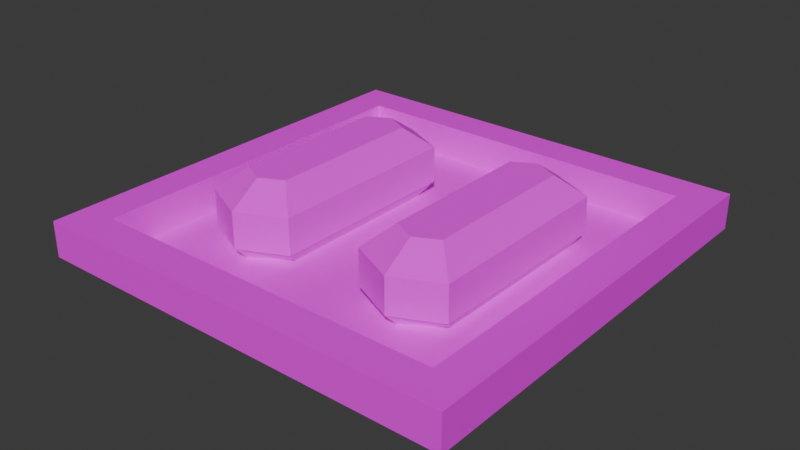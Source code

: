 # Source: TrayWithBread.blend  (saved by Blender 5.0.118; exported with 4.5.12 LTS)
import bpy
from mathutils import Matrix  # noqa: F401  (used for matrix-valued properties, if any)

bpy.ops.wm.read_factory_settings(use_empty=True)
scene = bpy.context.scene
scene.name = 'Scene'

# ---- images (referenced by path relative to the original .blend; pixels are not part of the script)
import os
ASSET_DIR = os.environ.get("B2B_ASSET_DIR", "")  # directory of the original .blend (textures are referenced by path, not embedded)
HERE = os.path.dirname(os.path.abspath(__file__))  # packed textures are extracted next to this script under _unpacked/

def load_image(name, relpath, width, height, colorspace="sRGB"):
    """Load a texture the original file referenced (path relative to the .blend, or extracted next to this script)."""
    p = next((c for c in (os.path.join(HERE, relpath), os.path.join(ASSET_DIR, relpath)) if relpath and os.path.exists(c)), "")
    if p:
        img = bpy.data.images.load(p, check_existing=True)
        img.name = name
    else:  # same state as the original file: an image datablock whose file is absent (Cycles renders it pink)
        img = bpy.data.images.new(name, width, height)
        img.source = "FILE"
        img.filepath = "//" + (relpath or name)
    img.colorspace_settings.name = colorspace
    return img
img_bread = load_image('Bread', 'Bread.png', 1024, 1024, 'sRGB')
img_tray = load_image('Tray', 'Tray.png', 1024, 1024, 'sRGB')

# ---- materials (node trees are filled in below, after node groups)
mat_bread = bpy.data.materials.new('Bread')
mat_tray = bpy.data.materials.new('Tray')

# ---- material node trees
mat_bread.use_nodes = True; mat_bread.node_tree.nodes.clear()
_N = mat_bread.node_tree.nodes; _L = mat_bread.node_tree.links
n0 = _N.new('ShaderNodeBsdfPrincipled'); n0.name = 'Principled BSDF'; n0.location = (-200, 100)
n0.inputs[2].default_value = 1.0
n1 = _N.new('ShaderNodeOutputMaterial'); n1.name = 'Material Output'; n1.location = (200, 100)
n2 = _N.new('ShaderNodeTexImage'); n2.name = 'Image Texture'; n2.location = (-490, 75)
n2.image = img_bread
n2.interpolation = 'Closest'
_L.new(n0.outputs[0], n1.inputs[0])
_L.new(n2.outputs[0], n0.inputs[0])
n1.is_active_output = True
mat_tray.use_nodes = True; mat_tray.node_tree.nodes.clear()
_N = mat_tray.node_tree.nodes; _L = mat_tray.node_tree.links
n0 = _N.new('ShaderNodeBsdfPrincipled'); n0.name = 'Principled BSDF'; n0.location = (-200, 100)
n1 = _N.new('ShaderNodeOutputMaterial'); n1.name = 'Material Output'; n1.location = (200, 100)
n2 = _N.new('ShaderNodeTexImage'); n2.name = 'Image Texture'; n2.location = (-490, 75)
n2.image = img_tray
n2.interpolation = 'Closest'
_L.new(n0.outputs[0], n1.inputs[0])
_L.new(n2.outputs[0], n0.inputs[0])
n1.is_active_output = True

# ---- world
world_world = bpy.data.worlds.new('World'); scene.world = world_world
world_world.use_nodes = True; world_world.node_tree.nodes.clear()
_N = world_world.node_tree.nodes; _L = world_world.node_tree.links
n0 = _N.new('ShaderNodeOutputWorld'); n0.name = 'World Output'; n0.location = (300, 300)
n1 = _N.new('ShaderNodeBackground'); n1.name = 'Background'; n1.location = (10, 300)
n1.inputs[0].default_value = (0.05088, 0.05088, 0.05088, 1.0)
_L.new(n1.outputs[0], n0.inputs[0])
n0.is_active_output = True
world_world.color = (0.05088, 0.05088, 0.05088)
world_world.sun_shadow_jitter_overblur = 0.0

# ---- meshes
me_bread = bpy.data.meshes.new('Bread')
me_bread.from_pydata([(0.0, 0.1511, 0.0), (-0.05149, 0.1178, 0.0), (-0.05149, -0.1178, 0.0), (0.0, -0.1511, 0.0), (0.05149, -0.1178, 0.0), (0.05149, 0.1178, 0.0), (0.0, 0.1705, 0.02), (-0.06495, 0.14, 0.02), (-0.06495, -0.14, 0.02), (0.0, -0.1705, 0.02), (0.06495, -0.14, 0.02), (0.06495, 0.14, 0.02), (0.0643, 0.14, 0.07), (0.0643, -0.14, 0.07), (0.0, -0.1705, 0.07), (-0.0643, -0.14, 0.07), (-0.0643, 0.14, 0.07), (0.0, 0.1705, 0.07), (0.03215, 0.11, 0.1), (0.03215, -0.11, 0.1), (0.0, -0.1265, 0.1), (-0.03215, -0.11, 0.1), (-0.03215, 0.11, 0.1), (0.0, 0.1265, 0.1)], [], [(5, 11, 10, 4), (3, 9, 8, 2), (1, 7, 6, 0), (0, 6, 11, 5), (4, 10, 9, 3), (2, 8, 7, 1), (11, 12, 13, 10), (10, 13, 14, 9), (7, 16, 17, 6), (1, 0, 5, 4, 3, 2), (8, 15, 16, 7), (9, 14, 15, 8), (6, 17, 12, 11), (16, 22, 23, 17), (14, 20, 21, 15), (17, 23, 18, 12), (12, 18, 19, 13), (15, 21, 22, 16), (13, 19, 20, 14), (23, 22, 21, 20, 19, 18)])
_uv = me_bread.uv_layers.new(name='UVMap')
_uv.uv.foreach_set('vector', [0.5632, 0.6543, 0.6106, 0.6028, 0.01321, 0.6028, 0.06061, 0.6543, 0.02644, 0.8163, 0.08332, 0.8337, 0.08295, 0.6807, 0.01321, 0.6861, 0.3243, 0.9813, 0.3941, 0.9868, 0.3944, 0.8337, 0.3375, 0.8512, 0.3375, 0.8163, 0.3944, 0.8337, 0.3941, 0.6807, 0.3243, 0.6861, 0.01321, 0.9813, 0.08295, 0.9868, 0.08332, 0.8337, 0.02644, 0.8512, 0.06061, 0.01321, 0.01321, 0.06465, 0.6106, 0.06465, 0.5632, 0.01321, 0.6106, 0.6028, 0.6106, 0.4961, 0.01321, 0.4961, 0.01321, 0.6028, 0.08295, 0.9868, 0.1896, 0.9857, 0.19, 0.8337, 0.08332, 0.8337, 0.3941, 0.9868, 0.5007, 0.9857, 0.5011, 0.8337, 0.3944, 0.8337, 0.637, 0.5869, 0.7469, 0.6579, 0.8567, 0.5869, 0.8567, 0.08428, 0.7469, 0.01321, 0.637, 0.08428, 0.01321, 0.06465, 0.01321, 0.1713, 0.6106, 0.1713, 0.6106, 0.06465, 0.08332, 0.8337, 0.19, 0.8337, 0.1896, 0.6818, 0.08295, 0.6807, 0.3944, 0.8337, 0.5011, 0.8337, 0.5007, 0.6818, 0.3941, 0.6807, 0.5007, 0.9857, 0.609, 0.9515, 0.6073, 0.8744, 0.5011, 0.8337, 0.19, 0.8337, 0.2962, 0.793, 0.2979, 0.716, 0.1896, 0.6818, 0.5011, 0.8337, 0.6073, 0.793, 0.609, 0.716, 0.5007, 0.6818, 0.6106, 0.4961, 0.5466, 0.4023, 0.07722, 0.4023, 0.01321, 0.4961, 0.01321, 0.1713, 0.07722, 0.2651, 0.5466, 0.2651, 0.6106, 0.1713, 0.1896, 0.9857, 0.2979, 0.9515, 0.2962, 0.8744, 0.19, 0.8337, 0.5818, 0.3337, 0.5466, 0.2651, 0.07722, 0.2651, 0.04203, 0.3337, 0.07722, 0.4023, 0.5466, 0.4023])
me_bread.materials.append(mat_bread)
me_bread.update()
me_cube = bpy.data.meshes.new('Cube')
me_cube.from_pydata([(-0.25, -0.25, 7.451e-09), (-0.25, -0.25, 0.05), (-0.25, 0.25, 7.451e-09), (-0.25, 0.25, 0.05), (0.25, -0.25, 7.451e-09), (0.25, -0.25, 0.05), (0.25, 0.25, 7.451e-09), (0.25, 0.25, 0.05), (-0.3, -0.3, 0.05), (-0.3, 0.3, 0.05), (0.3, 0.3, 0.05), (0.3, -0.3, 0.05), (-0.3, 0.3, 0.1), (-0.25, 0.25, 0.1), (-0.25, -0.25, 0.1), (0.25, 0.25, 0.1), (0.3, 0.3, 0.1), (0.25, -0.25, 0.1), (-0.3, -0.3, 0.1), (0.3, -0.3, 0.1)], [], [(5, 1, 14, 17), (1, 3, 13, 14), (4, 11, 8, 0), (2, 6, 4, 0), (7, 3, 1, 5), (6, 2, 9, 10), (6, 10, 11, 4), (10, 9, 12, 16), (7, 5, 17, 15), (15, 17, 19, 16), (13, 15, 16, 12), (14, 13, 12, 18), (17, 14, 18, 19), (11, 10, 16, 19), (3, 7, 15, 13), (9, 8, 18, 12), (8, 11, 19, 18), (2, 0, 8, 9)])
_uv = me_cube.uv_layers.new(name='UVMap')
_uv.uv.foreach_set('vector', [0.5, 0.1532, 0.1532, 0.1532, 0.1532, 0.1185, 0.5, 0.1185, 0.1532, 0.1532, 0.1532, 0.5, 0.1185, 0.5, 0.1185, 0.1532, 0.5, 8.083e-05, 0.5347, 0.04913, 0.1185, 0.04913, 0.1532, 8.083e-05, 0.1532, 0.6531, 0.5, 0.6531, 0.5, 0.9999, 0.1532, 0.9999, 0.5, 0.5, 0.1532, 0.5, 0.1532, 0.1532, 0.5, 0.1532, 0.5, 0.6531, 0.1532, 0.6531, 0.1185, 0.604, 0.5347, 0.604, 0.6531, 0.5, 0.604, 0.5347, 0.604, 0.1185, 0.6531, 0.1532, 0.5347, 0.604, 0.1185, 0.604, 0.1185, 0.5694, 0.5347, 0.5694, 0.5, 0.5, 0.5, 0.1532, 0.5347, 0.1532, 0.5347, 0.5, 0.5347, 0.5, 0.5347, 0.1532, 0.5694, 0.1185, 0.5694, 0.5347, 0.1532, 0.5347, 0.5, 0.5347, 0.5347, 0.5694, 0.1185, 0.5694, 0.1185, 0.1532, 0.1185, 0.5, 0.08381, 0.5347, 0.08381, 0.1185, 0.5, 0.1185, 0.1532, 0.1185, 0.1185, 0.08381, 0.5347, 0.08381, 0.604, 0.1185, 0.604, 0.5347, 0.5694, 0.5347, 0.5694, 0.1185, 0.1532, 0.5, 0.5, 0.5, 0.5, 0.5347, 0.1532, 0.5347, 0.04913, 0.5347, 0.04913, 0.1185, 0.08381, 0.1185, 0.08381, 0.5347, 0.1185, 0.04913, 0.5347, 0.04913, 0.5347, 0.08381, 0.1185, 0.08381, 8.079e-05, 0.5, 8.081e-05, 0.1532, 0.04913, 0.1185, 0.04913, 0.5347])
me_cube.materials.append(mat_tray)
me_cube.update()
me_bread_001 = bpy.data.meshes.new('Bread.001')
me_bread_001.from_pydata([(0.0, 0.1511, 0.0), (-0.05149, 0.1178, 0.0), (-0.05149, -0.1178, 0.0), (0.0, -0.1511, 0.0), (0.05149, -0.1178, 0.0), (0.05149, 0.1178, 0.0), (0.0, 0.1705, 0.02), (-0.06495, 0.14, 0.02), (-0.06495, -0.14, 0.02), (0.0, -0.1705, 0.02), (0.06495, -0.14, 0.02), (0.06495, 0.14, 0.02), (0.0643, 0.14, 0.07), (0.0643, -0.14, 0.07), (0.0, -0.1705, 0.07), (-0.0643, -0.14, 0.07), (-0.0643, 0.14, 0.07), (0.0, 0.1705, 0.07), (0.03215, 0.11, 0.1), (0.03215, -0.11, 0.1), (0.0, -0.1265, 0.1), (-0.03215, -0.11, 0.1), (-0.03215, 0.11, 0.1), (0.0, 0.1265, 0.1)], [], [(5, 11, 10, 4), (3, 9, 8, 2), (1, 7, 6, 0), (0, 6, 11, 5), (4, 10, 9, 3), (2, 8, 7, 1), (11, 12, 13, 10), (10, 13, 14, 9), (7, 16, 17, 6), (1, 0, 5, 4, 3, 2), (8, 15, 16, 7), (9, 14, 15, 8), (6, 17, 12, 11), (16, 22, 23, 17), (14, 20, 21, 15), (17, 23, 18, 12), (12, 18, 19, 13), (15, 21, 22, 16), (13, 19, 20, 14), (23, 22, 21, 20, 19, 18)])
_uv = me_bread_001.uv_layers.new(name='UVMap')
_uv.uv.foreach_set('vector', [0.5632, 0.6543, 0.6106, 0.6028, 0.01321, 0.6028, 0.06061, 0.6543, 0.02644, 0.8163, 0.08332, 0.8337, 0.08295, 0.6807, 0.01321, 0.6861, 0.3243, 0.9813, 0.3941, 0.9868, 0.3944, 0.8337, 0.3375, 0.8512, 0.3375, 0.8163, 0.3944, 0.8337, 0.3941, 0.6807, 0.3243, 0.6861, 0.01321, 0.9813, 0.08295, 0.9868, 0.08332, 0.8337, 0.02644, 0.8512, 0.06061, 0.01321, 0.01321, 0.06465, 0.6106, 0.06465, 0.5632, 0.01321, 0.6106, 0.6028, 0.6106, 0.4961, 0.01321, 0.4961, 0.01321, 0.6028, 0.08295, 0.9868, 0.1896, 0.9857, 0.19, 0.8337, 0.08332, 0.8337, 0.3941, 0.9868, 0.5007, 0.9857, 0.5011, 0.8337, 0.3944, 0.8337, 0.637, 0.5869, 0.7469, 0.6579, 0.8567, 0.5869, 0.8567, 0.08428, 0.7469, 0.01321, 0.637, 0.08428, 0.01321, 0.06465, 0.01321, 0.1713, 0.6106, 0.1713, 0.6106, 0.06465, 0.08332, 0.8337, 0.19, 0.8337, 0.1896, 0.6818, 0.08295, 0.6807, 0.3944, 0.8337, 0.5011, 0.8337, 0.5007, 0.6818, 0.3941, 0.6807, 0.5007, 0.9857, 0.609, 0.9515, 0.6073, 0.8744, 0.5011, 0.8337, 0.19, 0.8337, 0.2962, 0.793, 0.2979, 0.716, 0.1896, 0.6818, 0.5011, 0.8337, 0.6073, 0.793, 0.609, 0.716, 0.5007, 0.6818, 0.6106, 0.4961, 0.5466, 0.4023, 0.07722, 0.4023, 0.01321, 0.4961, 0.01321, 0.1713, 0.07722, 0.2651, 0.5466, 0.2651, 0.6106, 0.1713, 0.1896, 0.9857, 0.2979, 0.9515, 0.2962, 0.8744, 0.19, 0.8337, 0.5818, 0.3337, 0.5466, 0.2651, 0.07722, 0.2651, 0.04203, 0.3337, 0.07722, 0.4023, 0.5466, 0.4023])
me_bread_001.materials.append(mat_bread)
me_bread_001.update()

# ---- objects
ob_bread = bpy.data.objects.new('Bread', me_bread)
ob_tray = bpy.data.objects.new('Tray', me_cube)
ob_bread_001 = bpy.data.objects.new('Bread.001', me_bread_001)

# ---- transforms, parenting, visibility, modifiers, constraints
ob_bread.location = (-0.12, 0.0, 0.05)
ob_tray.location = (0.0, 0.0, 0.0)
ob_bread_001.location = (0.12, 0.0, 0.05)

# ---- collection membership
scene.collection.objects.link(ob_bread)
scene.collection.objects.link(ob_tray)
scene.collection.objects.link(ob_bread_001)

# ---- scene / render settings (as saved in the file)
scene.frame_start = 1; scene.frame_end = 250; scene.frame_set(1)
scene.render.engine = 'BLENDER_EEVEE_NEXT'
scene.render.bake_bias = 0.0
scene.render.bake_samples = 0
bpy.context.view_layer.update()

# ---- added for rendering (the .blend has no active camera and no usable light): camera, sun
cam_auto = bpy.data.cameras.new('AutoCamera')
cam_auto.lens = 50.0
cam_auto.sensor_width = 36.0
cam_auto.clip_end = 1000.0
ob_auto_camera = bpy.data.objects.new('AutoCamera', cam_auto)
scene.collection.objects.link(ob_auto_camera)
ob_auto_camera.location = (0.797252, -0.956702, 0.712801)
ob_auto_camera.rotation_euler = (1.09748, -7.21219e-08, 0.694738)
scene.camera = ob_auto_camera
light_auto_sun = bpy.data.lights.new('AutoSun', 'SUN')
light_auto_sun.energy = 3.0
light_auto_sun.angle = 0.0523599
ob_auto_sun = bpy.data.objects.new('AutoSun', light_auto_sun)
scene.collection.objects.link(ob_auto_sun)
ob_auto_sun.rotation_euler = (0.872665, 0.174533, 0.523599)
bpy.context.view_layer.update()

